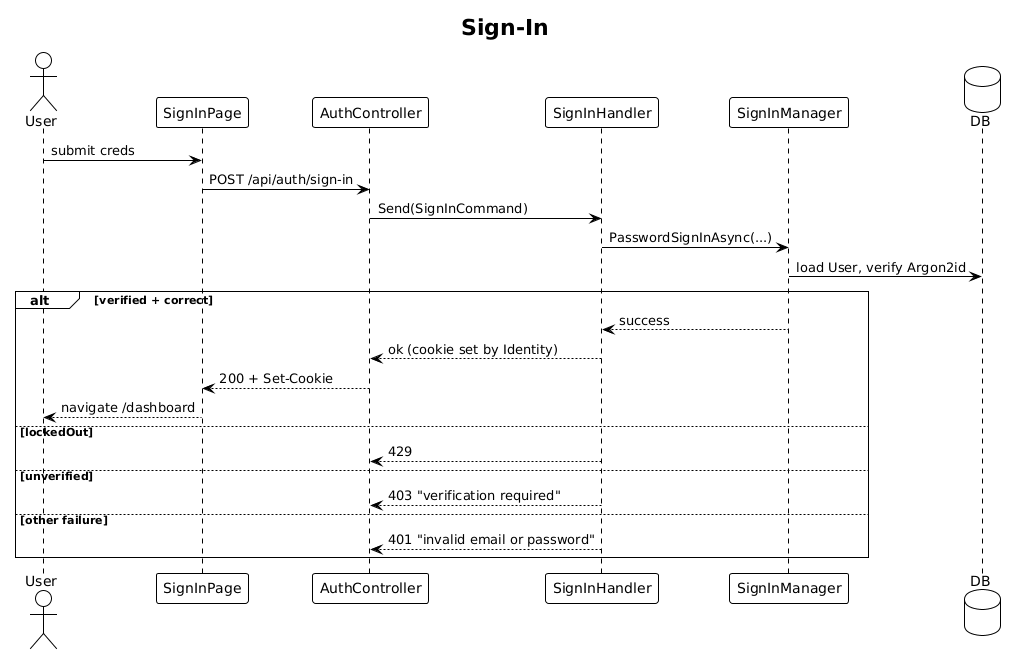

The diagram above was rendered by PlantUML. Its source (embedded in the PNG):
@startuml
!theme plain
title Sign-In

actor User
participant "SignInPage" as SP
participant "AuthController" as AC
participant "SignInHandler" as H
participant "SignInManager" as SM
database "DB" as DB

User -> SP: submit creds
SP -> AC: POST /api/auth/sign-in
AC -> H: Send(SignInCommand)
H -> SM: PasswordSignInAsync(...)
SM -> DB: load User, verify Argon2id
alt verified + correct
  SM --> H: success
  H --> AC: ok (cookie set by Identity)
  AC --> SP: 200 + Set-Cookie
  SP --> User: navigate /dashboard
else lockedOut
  H --> AC: 429
else unverified
  H --> AC: 403 "verification required"
else other failure
  H --> AC: 401 "invalid email or password"
end
@enduml